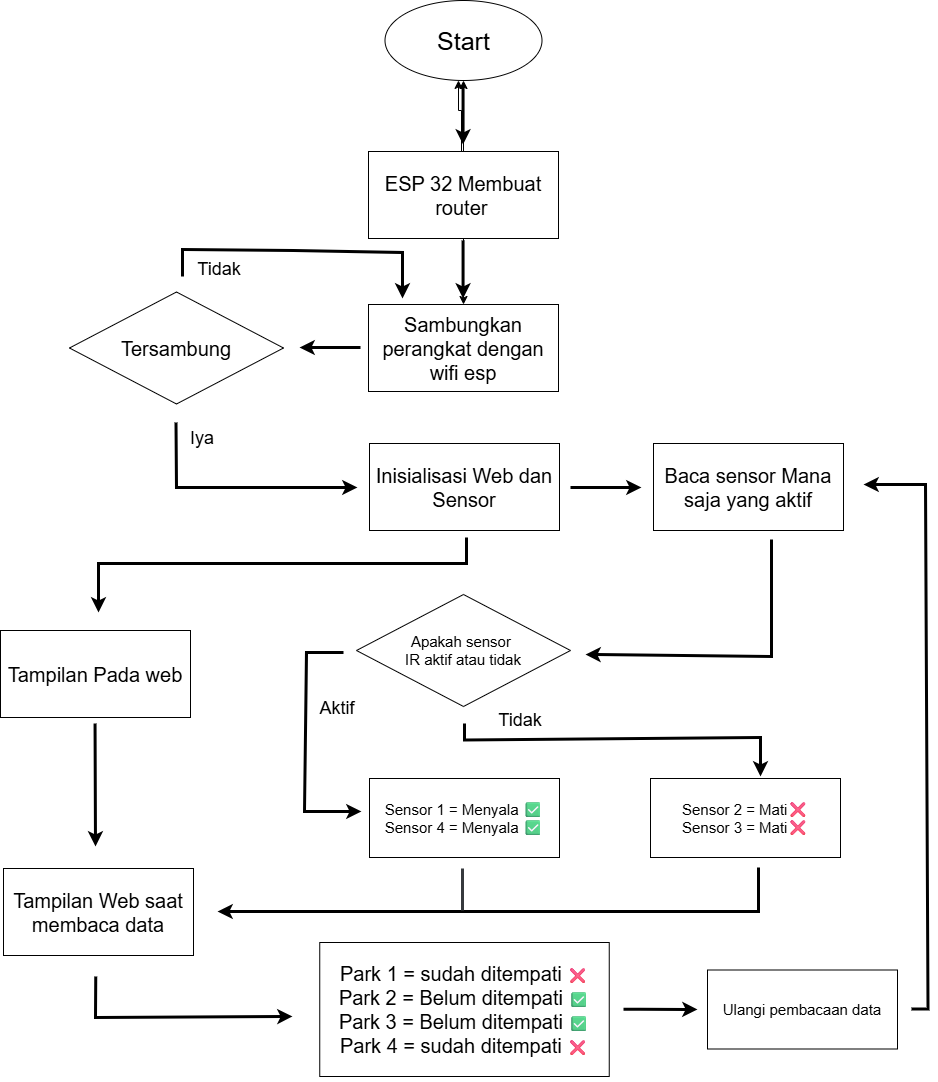

The diagram above was exported from draw.io. Its source (the exported page's mxGraphModel, read from the mxfile embedded in the PNG):
<mxGraphModel dx="1747" dy="1107" grid="0" gridSize="10" guides="1" tooltips="1" connect="1" arrows="1" fold="1" page="1" pageScale="1" pageWidth="1169" pageHeight="1654" background="light-dark(#FFFFFF,#FFFFFF)" math="0" shadow="0">
  <root>
    <mxCell id="0" />
    <mxCell id="1" parent="0" />
    <mxCell id="Txc4j27LwCx2cpC9-aQ5-1" value="&lt;font style=&quot;font-size: 25px;&quot;&gt;Start&lt;/font&gt;" style="ellipse;whiteSpace=wrap;html=1;" vertex="1" parent="1">
      <mxGeometry x="505.5" y="152" width="157" height="80" as="geometry" />
    </mxCell>
    <mxCell id="Txc4j27LwCx2cpC9-aQ5-4" value="" style="edgeStyle=orthogonalEdgeStyle;rounded=0;orthogonalLoop=1;jettySize=auto;html=1;fillColor=#ffcccc;strokeColor=default;" edge="1" parent="1" source="Txc4j27LwCx2cpC9-aQ5-2" target="Txc4j27LwCx2cpC9-aQ5-1">
      <mxGeometry relative="1" as="geometry">
        <Array as="points">
          <mxPoint x="582" y="262" />
          <mxPoint x="579" y="262" />
        </Array>
      </mxGeometry>
    </mxCell>
    <mxCell id="Txc4j27LwCx2cpC9-aQ5-8" value="" style="edgeStyle=orthogonalEdgeStyle;rounded=0;orthogonalLoop=1;jettySize=auto;html=1;" edge="1" parent="1" source="Txc4j27LwCx2cpC9-aQ5-2" target="Txc4j27LwCx2cpC9-aQ5-1">
      <mxGeometry relative="1" as="geometry" />
    </mxCell>
    <mxCell id="Txc4j27LwCx2cpC9-aQ5-23" value="" style="edgeStyle=orthogonalEdgeStyle;rounded=0;orthogonalLoop=1;jettySize=auto;html=1;" edge="1" parent="1" source="Txc4j27LwCx2cpC9-aQ5-2" target="Txc4j27LwCx2cpC9-aQ5-7">
      <mxGeometry relative="1" as="geometry" />
    </mxCell>
    <mxCell id="Txc4j27LwCx2cpC9-aQ5-2" value="&lt;font style=&quot;font-size: 20px;&quot;&gt;ESP 32 Membuat router&lt;/font&gt;&amp;nbsp;" style="rounded=0;whiteSpace=wrap;html=1;" vertex="1" parent="1">
      <mxGeometry x="489" y="303" width="190" height="87" as="geometry" />
    </mxCell>
    <mxCell id="Txc4j27LwCx2cpC9-aQ5-3" value="" style="endArrow=classic;html=1;rounded=0;strokeColor=light-dark(#000000,#000000);strokeWidth=3;" edge="1" parent="1">
      <mxGeometry width="50" height="50" relative="1" as="geometry">
        <mxPoint x="583.5699999999999" y="238" as="sourcePoint" />
        <mxPoint x="583.5699999999999" y="296" as="targetPoint" />
      </mxGeometry>
    </mxCell>
    <mxCell id="Txc4j27LwCx2cpC9-aQ5-6" value="&lt;font style=&quot;font-size: 20px;&quot;&gt;Tersambung&lt;/font&gt;" style="rhombus;whiteSpace=wrap;html=1;" vertex="1" parent="1">
      <mxGeometry x="190" y="443.5" width="214" height="112" as="geometry" />
    </mxCell>
    <mxCell id="Txc4j27LwCx2cpC9-aQ5-7" value="&lt;span style=&quot;font-size: 20px;&quot;&gt;Sambungkan perangkat dengan wifi esp&lt;/span&gt;" style="rounded=0;whiteSpace=wrap;html=1;" vertex="1" parent="1">
      <mxGeometry x="489" y="456" width="190" height="87" as="geometry" />
    </mxCell>
    <mxCell id="Txc4j27LwCx2cpC9-aQ5-9" value="" style="endArrow=classic;html=1;rounded=0;strokeColor=light-dark(#000000,#000000);strokeWidth=3;" edge="1" parent="1">
      <mxGeometry width="50" height="50" relative="1" as="geometry">
        <mxPoint x="583.5699999999999" y="392" as="sourcePoint" />
        <mxPoint x="583.5699999999999" y="450" as="targetPoint" />
      </mxGeometry>
    </mxCell>
    <mxCell id="Txc4j27LwCx2cpC9-aQ5-10" value="" style="endArrow=classic;html=1;rounded=0;strokeColor=light-dark(#000000,#000000);strokeWidth=3;" edge="1" parent="1">
      <mxGeometry width="50" height="50" relative="1" as="geometry">
        <mxPoint x="481" y="499" as="sourcePoint" />
        <mxPoint x="420" y="499" as="targetPoint" />
      </mxGeometry>
    </mxCell>
    <mxCell id="Txc4j27LwCx2cpC9-aQ5-11" value="" style="endArrow=classic;html=1;rounded=0;strokeColor=light-dark(#000000,#000000);strokeWidth=3;" edge="1" parent="1">
      <mxGeometry width="50" height="50" relative="1" as="geometry">
        <mxPoint x="296.5" y="574" as="sourcePoint" />
        <mxPoint x="478" y="639" as="targetPoint" />
        <Array as="points">
          <mxPoint x="297" y="639" />
        </Array>
      </mxGeometry>
    </mxCell>
    <mxCell id="Txc4j27LwCx2cpC9-aQ5-12" value="" style="endArrow=classic;html=1;rounded=0;strokeColor=light-dark(#000000,#000000);strokeWidth=3;" edge="1" parent="1">
      <mxGeometry width="50" height="50" relative="1" as="geometry">
        <mxPoint x="303" y="428" as="sourcePoint" />
        <mxPoint x="523" y="450" as="targetPoint" />
        <Array as="points">
          <mxPoint x="303" y="401" />
          <mxPoint x="414" y="402" />
          <mxPoint x="523" y="404" />
        </Array>
      </mxGeometry>
    </mxCell>
    <mxCell id="Txc4j27LwCx2cpC9-aQ5-13" value="&lt;font style=&quot;color: light-dark(rgb(0, 0, 0), rgb(0, 0, 0)); font-size: 18px;&quot;&gt;Tidak&lt;/font&gt;" style="text;html=1;align=center;verticalAlign=middle;whiteSpace=wrap;rounded=0;" vertex="1" parent="1">
      <mxGeometry x="311" y="407" width="58" height="27" as="geometry" />
    </mxCell>
    <mxCell id="Txc4j27LwCx2cpC9-aQ5-15" value="&lt;font style=&quot;color: light-dark(rgb(0, 0, 0), rgb(0, 0, 0)); font-size: 18px;&quot;&gt;Iya&lt;/font&gt;" style="text;html=1;align=center;verticalAlign=middle;whiteSpace=wrap;rounded=0;" vertex="1" parent="1">
      <mxGeometry x="294" y="576" width="58" height="27" as="geometry" />
    </mxCell>
    <mxCell id="Txc4j27LwCx2cpC9-aQ5-17" value="&lt;span style=&quot;font-size: 20px;&quot;&gt;Inisialisasi Web dan Sensor&lt;/span&gt;" style="rounded=0;whiteSpace=wrap;html=1;" vertex="1" parent="1">
      <mxGeometry x="490" y="595" width="190" height="87" as="geometry" />
    </mxCell>
    <mxCell id="Txc4j27LwCx2cpC9-aQ5-19" value="&lt;span style=&quot;font-size: 20px;&quot;&gt;Baca sensor Mana saja yang aktif&lt;/span&gt;" style="rounded=0;whiteSpace=wrap;html=1;" vertex="1" parent="1">
      <mxGeometry x="774" y="595" width="190" height="87" as="geometry" />
    </mxCell>
    <mxCell id="Txc4j27LwCx2cpC9-aQ5-20" value="" style="endArrow=classic;html=1;rounded=0;strokeColor=light-dark(#000000,#000000);strokeWidth=3;" edge="1" parent="1">
      <mxGeometry width="50" height="50" relative="1" as="geometry">
        <mxPoint x="691" y="639" as="sourcePoint" />
        <mxPoint x="762" y="639" as="targetPoint" />
      </mxGeometry>
    </mxCell>
    <mxCell id="Txc4j27LwCx2cpC9-aQ5-22" value="&lt;span style=&quot;font-size: 20px;&quot;&gt;Tampilan Pada web&lt;/span&gt;" style="rounded=0;whiteSpace=wrap;html=1;" vertex="1" parent="1">
      <mxGeometry x="121" y="782" width="190" height="87" as="geometry" />
    </mxCell>
    <mxCell id="Txc4j27LwCx2cpC9-aQ5-24" value="" style="endArrow=classic;html=1;rounded=0;strokeColor=light-dark(#000000,#000000);strokeWidth=3;" edge="1" parent="1">
      <mxGeometry width="50" height="50" relative="1" as="geometry">
        <mxPoint x="587" y="689" as="sourcePoint" />
        <mxPoint x="219" y="764" as="targetPoint" />
        <Array as="points">
          <mxPoint x="587" y="715" />
          <mxPoint x="219" y="715" />
        </Array>
      </mxGeometry>
    </mxCell>
    <mxCell id="Txc4j27LwCx2cpC9-aQ5-25" value="&lt;font style=&quot;font-size: 15px;&quot;&gt;Apakah sensor&amp;nbsp;&lt;/font&gt;&lt;div&gt;&lt;font style=&quot;font-size: 15px;&quot;&gt;IR aktif atau tidak&lt;/font&gt;&lt;/div&gt;" style="rhombus;whiteSpace=wrap;html=1;" vertex="1" parent="1">
      <mxGeometry x="477" y="746" width="214" height="112" as="geometry" />
    </mxCell>
    <mxCell id="Txc4j27LwCx2cpC9-aQ5-26" value="" style="endArrow=classic;html=1;rounded=0;strokeColor=light-dark(#000000,#000000);strokeWidth=3;" edge="1" parent="1">
      <mxGeometry width="50" height="50" relative="1" as="geometry">
        <mxPoint x="892" y="691" as="sourcePoint" />
        <mxPoint x="706" y="806" as="targetPoint" />
        <Array as="points">
          <mxPoint x="892" y="808" />
        </Array>
      </mxGeometry>
    </mxCell>
    <mxCell id="Txc4j27LwCx2cpC9-aQ5-28" value="" style="endArrow=classic;html=1;rounded=0;strokeColor=light-dark(#000000,#000000);strokeWidth=3;" edge="1" parent="1">
      <mxGeometry width="50" height="50" relative="1" as="geometry">
        <mxPoint x="464" y="804" as="sourcePoint" />
        <mxPoint x="482" y="963" as="targetPoint" />
        <Array as="points">
          <mxPoint x="427" y="804" />
          <mxPoint x="425" y="963" />
        </Array>
      </mxGeometry>
    </mxCell>
    <mxCell id="Txc4j27LwCx2cpC9-aQ5-29" value="&lt;font style=&quot;font-size: 15px;&quot;&gt;Sensor 1 = Menyala ✅&lt;/font&gt;&lt;div&gt;&lt;font style=&quot;font-size: 15px;&quot;&gt;Sensor 4 = Menyala&amp;nbsp;&lt;span style=&quot;background-color: transparent; color: light-dark(rgb(0, 0, 0), rgb(255, 255, 255));&quot;&gt;✅&lt;/span&gt;&lt;/font&gt;&lt;/div&gt;" style="rounded=0;whiteSpace=wrap;html=1;align=center;" vertex="1" parent="1">
      <mxGeometry x="490" y="930" width="190" height="79" as="geometry" />
    </mxCell>
    <mxCell id="Txc4j27LwCx2cpC9-aQ5-30" value="&lt;font style=&quot;color: light-dark(rgb(0, 0, 0), rgb(0, 0, 0)); font-size: 18px;&quot;&gt;Aktif&lt;/font&gt;" style="text;html=1;align=center;verticalAlign=middle;whiteSpace=wrap;rounded=0;" vertex="1" parent="1">
      <mxGeometry x="429" y="846" width="58" height="27" as="geometry" />
    </mxCell>
    <mxCell id="Txc4j27LwCx2cpC9-aQ5-31" value="&lt;font style=&quot;font-size: 15px;&quot;&gt;Sensor 2 = Mati&lt;/font&gt;&lt;span style=&quot;font-size: 15px;&quot;&gt;❌&lt;/span&gt;&lt;div&gt;&lt;font style=&quot;font-size: 15px;&quot;&gt;Sensor 3 = Mati❌&lt;/font&gt;&lt;/div&gt;" style="rounded=0;whiteSpace=wrap;html=1;align=center;" vertex="1" parent="1">
      <mxGeometry x="771" y="930" width="190" height="79" as="geometry" />
    </mxCell>
    <mxCell id="Txc4j27LwCx2cpC9-aQ5-32" value="" style="endArrow=classic;html=1;rounded=0;strokeColor=light-dark(#000000,#000000);strokeWidth=3;" edge="1" parent="1">
      <mxGeometry width="50" height="50" relative="1" as="geometry">
        <mxPoint x="585" y="875" as="sourcePoint" />
        <mxPoint x="881" y="928" as="targetPoint" />
        <Array as="points">
          <mxPoint x="585" y="891.5" />
          <mxPoint x="881" y="889" />
        </Array>
      </mxGeometry>
    </mxCell>
    <mxCell id="Txc4j27LwCx2cpC9-aQ5-33" value="&lt;font style=&quot;color: light-dark(rgb(0, 0, 0), rgb(0, 0, 0)); font-size: 18px;&quot;&gt;Tidak&lt;/font&gt;" style="text;html=1;align=center;verticalAlign=middle;whiteSpace=wrap;rounded=0;" vertex="1" parent="1">
      <mxGeometry x="612" y="858" width="58" height="27" as="geometry" />
    </mxCell>
    <mxCell id="Txc4j27LwCx2cpC9-aQ5-34" value="&lt;span style=&quot;font-size: 20px;&quot;&gt;Tampilan Web saat membaca data&lt;/span&gt;" style="rounded=0;whiteSpace=wrap;html=1;" vertex="1" parent="1">
      <mxGeometry x="124" y="1020" width="190" height="87" as="geometry" />
    </mxCell>
    <mxCell id="Txc4j27LwCx2cpC9-aQ5-36" value="" style="endArrow=classic;html=1;rounded=0;strokeColor=light-dark(#000000,#000000);strokeWidth=3;" edge="1" parent="1">
      <mxGeometry width="50" height="50" relative="1" as="geometry">
        <mxPoint x="215.55" y="875" as="sourcePoint" />
        <mxPoint x="216" y="998" as="targetPoint" />
      </mxGeometry>
    </mxCell>
    <mxCell id="Txc4j27LwCx2cpC9-aQ5-37" value="" style="endArrow=classic;html=1;rounded=0;strokeColor=light-dark(#000000,#000000);strokeWidth=3;" edge="1" parent="1">
      <mxGeometry width="50" height="50" relative="1" as="geometry">
        <mxPoint x="879" y="1019" as="sourcePoint" />
        <mxPoint x="338" y="1063" as="targetPoint" />
        <Array as="points">
          <mxPoint x="879" y="1063" />
        </Array>
      </mxGeometry>
    </mxCell>
    <mxCell id="Txc4j27LwCx2cpC9-aQ5-40" value="" style="endArrow=none;html=1;rounded=0;strokeWidth=3;fillColor=#f9f7ed;strokeColor=light-dark(#36393D,#000000);" edge="1" parent="1">
      <mxGeometry width="50" height="50" relative="1" as="geometry">
        <mxPoint x="583" y="1062" as="sourcePoint" />
        <mxPoint x="583" y="1020" as="targetPoint" />
        <Array as="points" />
      </mxGeometry>
    </mxCell>
    <mxCell id="Txc4j27LwCx2cpC9-aQ5-41" value="&lt;div&gt;&lt;span style=&quot;font-size: 20px;&quot;&gt;&lt;br&gt;&lt;/span&gt;&lt;/div&gt;&lt;span style=&quot;font-size: 20px;&quot;&gt;Park 1 = sudah ditempati&amp;nbsp;&lt;/span&gt;&lt;span style=&quot;font-size: 15px;&quot;&gt;❌&lt;br&gt;&lt;/span&gt;&lt;div&gt;&lt;span style=&quot;background-color: transparent; color: light-dark(rgb(0, 0, 0), rgb(255, 255, 255)); font-size: 20px;&quot;&gt;Park 2 = Belum ditempati&amp;nbsp;&lt;/span&gt;&lt;span style=&quot;font-size: 15px; background-color: transparent; color: light-dark(rgb(0, 0, 0), rgb(255, 255, 255));&quot;&gt;✅&lt;/span&gt;&lt;/div&gt;&lt;div&gt;&lt;span style=&quot;background-color: transparent; color: light-dark(rgb(0, 0, 0), rgb(255, 255, 255)); font-size: 20px;&quot;&gt;Park 3 = Belum ditempati&amp;nbsp;&lt;/span&gt;&lt;span style=&quot;font-size: 15px; background-color: transparent; color: light-dark(rgb(0, 0, 0), rgb(255, 255, 255));&quot;&gt;✅&lt;/span&gt;&lt;/div&gt;&lt;div&gt;&lt;span style=&quot;background-color: transparent; color: light-dark(rgb(0, 0, 0), rgb(255, 255, 255)); font-size: 20px;&quot;&gt;Park 4 = sudah ditempati&amp;nbsp;&lt;/span&gt;&lt;span style=&quot;background-color: transparent; color: light-dark(rgb(0, 0, 0), rgb(255, 255, 255)); font-size: 15px;&quot;&gt;❌&lt;/span&gt;&lt;/div&gt;&lt;div&gt;&lt;span style=&quot;font-size: 20px; background-color: transparent; color: light-dark(rgb(0, 0, 0), rgb(255, 255, 255));&quot;&gt;&amp;nbsp;&lt;/span&gt;&lt;/div&gt;" style="rounded=0;whiteSpace=wrap;html=1;" vertex="1" parent="1">
      <mxGeometry x="440.25" y="1094" width="289.5" height="134" as="geometry" />
    </mxCell>
    <mxCell id="Txc4j27LwCx2cpC9-aQ5-42" value="" style="endArrow=classic;html=1;rounded=0;strokeColor=light-dark(#000000,#000000);strokeWidth=3;" edge="1" parent="1">
      <mxGeometry width="50" height="50" relative="1" as="geometry">
        <mxPoint x="216.17" y="1128" as="sourcePoint" />
        <mxPoint x="413" y="1168" as="targetPoint" />
        <Array as="points">
          <mxPoint x="216" y="1169" />
        </Array>
      </mxGeometry>
    </mxCell>
    <mxCell id="Txc4j27LwCx2cpC9-aQ5-43" value="" style="endArrow=classic;html=1;rounded=0;strokeColor=light-dark(#000000,#000000);strokeWidth=3;" edge="1" parent="1">
      <mxGeometry width="50" height="50" relative="1" as="geometry">
        <mxPoint x="744" y="1160.63" as="sourcePoint" />
        <mxPoint x="818" y="1161" as="targetPoint" />
        <Array as="points">
          <mxPoint x="760.5" y="1160.63" />
        </Array>
      </mxGeometry>
    </mxCell>
    <mxCell id="Txc4j27LwCx2cpC9-aQ5-44" value="&lt;span style=&quot;font-size: 15px;&quot;&gt;Ulangi pembacaan data&lt;/span&gt;" style="rounded=0;whiteSpace=wrap;html=1;align=center;" vertex="1" parent="1">
      <mxGeometry x="828" y="1121.5" width="190" height="79" as="geometry" />
    </mxCell>
    <mxCell id="Txc4j27LwCx2cpC9-aQ5-45" value="" style="endArrow=classic;html=1;rounded=0;strokeColor=light-dark(#000000,#000000);strokeWidth=3;" edge="1" parent="1">
      <mxGeometry width="50" height="50" relative="1" as="geometry">
        <mxPoint x="1032" y="1160.47" as="sourcePoint" />
        <mxPoint x="984" y="636" as="targetPoint" />
        <Array as="points">
          <mxPoint x="1048.5" y="1160.47" />
          <mxPoint x="1046" y="636" />
        </Array>
      </mxGeometry>
    </mxCell>
  </root>
</mxGraphModel>